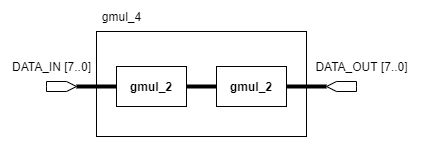

The diagram above was exported from draw.io. Its source (the exported page's mxGraphModel, read from the mxfile embedded in the PNG):
<mxGraphModel dx="496" dy="275" grid="1" gridSize="10" guides="1" tooltips="1" connect="1" arrows="1" fold="1" page="1" pageScale="1" pageWidth="100000" pageHeight="100000" math="0" shadow="0">
  <root>
    <mxCell id="0" />
    <mxCell id="1" parent="0" />
    <mxCell id="-fqt6onQJvdx4tbLE8_0-8" value="" style="rounded=0;whiteSpace=wrap;html=1;fillColor=none;" parent="1" vertex="1">
      <mxGeometry x="740" y="275" width="210" height="105" as="geometry" />
    </mxCell>
    <mxCell id="-fqt6onQJvdx4tbLE8_0-1" value="&lt;b&gt;gmul_2&lt;/b&gt;" style="rounded=0;whiteSpace=wrap;html=1;" parent="1" vertex="1">
      <mxGeometry x="760" y="310" width="70" height="40" as="geometry" />
    </mxCell>
    <mxCell id="-fqt6onQJvdx4tbLE8_0-2" value="&lt;b&gt;gmul_2&lt;/b&gt;" style="rounded=0;whiteSpace=wrap;html=1;" parent="1" vertex="1">
      <mxGeometry x="860" y="310" width="70" height="40" as="geometry" />
    </mxCell>
    <mxCell id="-fqt6onQJvdx4tbLE8_0-3" value="" style="endArrow=none;html=1;exitX=1;exitY=0.5;exitDx=0;exitDy=0;entryX=0;entryY=0.5;entryDx=0;entryDy=0;strokeWidth=4;" parent="1" source="-fqt6onQJvdx4tbLE8_0-1" target="-fqt6onQJvdx4tbLE8_0-2" edge="1">
      <mxGeometry width="50" height="50" relative="1" as="geometry">
        <mxPoint x="890" y="340" as="sourcePoint" />
        <mxPoint x="940" y="290" as="targetPoint" />
      </mxGeometry>
    </mxCell>
    <mxCell id="-fqt6onQJvdx4tbLE8_0-4" value="" style="shape=mxgraph.arrows2.arrow;verticalLabelPosition=bottom;shadow=0;dashed=0;align=center;html=1;verticalAlign=top;strokeWidth=1;dy=0;dx=10;notch=0;" parent="1" vertex="1">
      <mxGeometry x="690" y="325" width="30" height="10" as="geometry" />
    </mxCell>
    <mxCell id="-fqt6onQJvdx4tbLE8_0-5" value="" style="shape=mxgraph.arrows2.arrow;verticalLabelPosition=bottom;shadow=0;dashed=0;align=center;html=1;verticalAlign=top;strokeWidth=1;dy=0;dx=10;notch=0;flipH=1;" parent="1" vertex="1">
      <mxGeometry x="970" y="325" width="30" height="10" as="geometry" />
    </mxCell>
    <mxCell id="-fqt6onQJvdx4tbLE8_0-6" value="" style="endArrow=none;html=1;strokeWidth=4;exitX=1;exitY=0.5;exitDx=0;exitDy=0;exitPerimeter=0;entryX=0;entryY=0.5;entryDx=0;entryDy=0;" parent="1" source="-fqt6onQJvdx4tbLE8_0-4" target="-fqt6onQJvdx4tbLE8_0-1" edge="1">
      <mxGeometry width="50" height="50" relative="1" as="geometry">
        <mxPoint x="800" y="330" as="sourcePoint" />
        <mxPoint x="850" y="280" as="targetPoint" />
      </mxGeometry>
    </mxCell>
    <mxCell id="-fqt6onQJvdx4tbLE8_0-7" value="" style="endArrow=none;html=1;strokeWidth=4;entryX=1;entryY=0.5;entryDx=0;entryDy=0;entryPerimeter=0;exitX=1;exitY=0.5;exitDx=0;exitDy=0;" parent="1" source="-fqt6onQJvdx4tbLE8_0-2" target="-fqt6onQJvdx4tbLE8_0-5" edge="1">
      <mxGeometry width="50" height="50" relative="1" as="geometry">
        <mxPoint x="800" y="330" as="sourcePoint" />
        <mxPoint x="850" y="280" as="targetPoint" />
      </mxGeometry>
    </mxCell>
    <mxCell id="-fqt6onQJvdx4tbLE8_0-9" value="gmul_4" style="text;html=1;align=center;verticalAlign=middle;resizable=0;points=[];autosize=1;strokeColor=none;" parent="1" vertex="1">
      <mxGeometry x="740" y="250" width="50" height="20" as="geometry" />
    </mxCell>
    <mxCell id="-fqt6onQJvdx4tbLE8_0-10" value="DATA_IN [7..0]" style="text;html=1;align=center;verticalAlign=middle;resizable=0;points=[];autosize=1;strokeColor=none;" parent="1" vertex="1">
      <mxGeometry x="650" y="300" width="90" height="20" as="geometry" />
    </mxCell>
    <mxCell id="-fqt6onQJvdx4tbLE8_0-11" value="DATA_OUT [7..0]" style="text;html=1;align=center;verticalAlign=middle;resizable=0;points=[];autosize=1;strokeColor=none;" parent="1" vertex="1">
      <mxGeometry x="950" y="300" width="110" height="20" as="geometry" />
    </mxCell>
  </root>
</mxGraphModel>